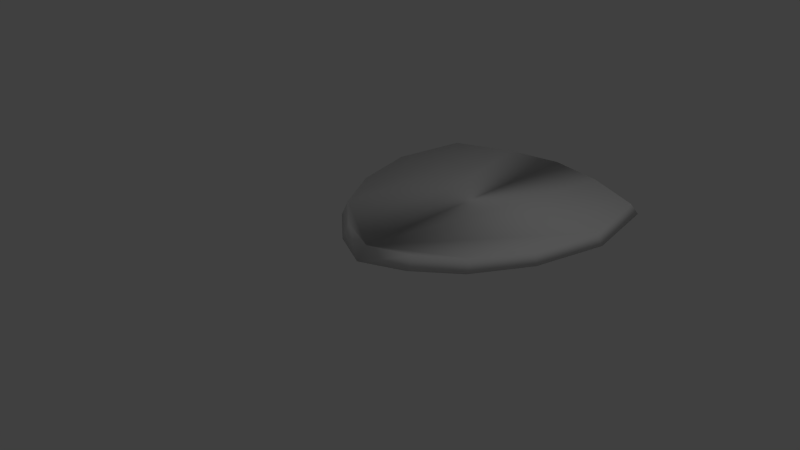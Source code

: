 # Source: shield.blend  (saved by Blender 2.75.0; exported with 4.5.12 LTS)
import bpy
from mathutils import Matrix  # noqa: F401  (used for matrix-valued properties, if any)

bpy.ops.wm.read_factory_settings(use_empty=True)
scene = bpy.context.scene
scene.name = 'Scene'

# ---- collections
col_collection_1 = bpy.data.collections.new('Collection 1'); scene.collection.children.link(col_collection_1)

# ---- materials (node trees are filled in below, after node groups)
mat_material = bpy.data.materials.new('Material')
mat_material.alpha_threshold = 0.0
mat_material.use_transparent_shadow = False
mat_material.roughness = 0.5
mat_material.line_color = (0.0, 0.0, 0.0, 1.0)

# ---- material node trees

# ---- world
world_world = bpy.data.worlds.new('World'); scene.world = world_world
world_world.color = (0.05088, 0.05088, 0.05088)
world_world.use_sun_shadow = False
world_world.sun_shadow_jitter_overblur = 0.0
world_world.cycles.sampling_method = 'MANUAL'
world_world.cycles.sample_map_resolution = 256

# ---- cameras
cam_camera = bpy.data.cameras.new('Camera')
cam_camera.clip_end = 100.0
cam_camera.lens = 35.0
cam_camera.sensor_width = 32.0
cam_camera.sensor_height = 18.0
cam_camera.ortho_scale = 7.314
cam_camera.dof.focus_distance = 0.0
cam_camera.dof.aperture_fstop = 128.0

# ---- lights
light_lamp = bpy.data.lights.new('Lamp', 'POINT')
light_lamp.transmission_factor = 0.0
light_lamp.cutoff_distance = 30.0
light_lamp.energy = 100.0
light_lamp.shadow_buffer_clip_start = 1.001
light_lamp.shadow_soft_size = 0.1
light_lamp.shadow_maximum_resolution = 0.006
light_lamp.use_absolute_resolution = True
light_lamp.cycles.use_multiple_importance_sampling = False

# ---- meshes
me_cube = bpy.data.meshes.new('Cube')
me_cube.from_pydata([(-0.6146, -0.007588, 0.0), (-1.191, 0.4629, 0.0), (-1.662, 1.237, 0.0), (-1.92, 2.269, 0.0), (-1.707, 3.422, 0.0), (-0.7967, 3.802, 0.0), (0.0, 3.957, 0.0), (0.0, -0.2813, 0.0), (-0.6428, 0.1335, 0.1747), (-1.176, 0.5683, 0.1747), (-1.611, 1.284, 0.1747), (-1.849, 2.238, 0.1747), (-1.653, 3.304, 0.1747), (-0.8111, 3.655, 0.1747), (0.0, 3.799, 0.1747), (0.0, -0.1196, 0.1747)], [], [(5, 13, 14, 6), (3, 11, 12, 4), (1, 9, 10, 2), (7, 15, 8, 0), (4, 12, 13, 5), (2, 10, 11, 3), (0, 8, 9, 1), (8, 15, 14, 13, 12, 11, 10, 9), (0, 1, 2, 3, 4, 5, 6, 14, 15, 7)])
me_cube.polygons.foreach_set('use_smooth', [True] * 9)
me_cube.materials.append(mat_material)
me_cube.use_remesh_preserve_volume = False
me_cube.use_remesh_preserve_attributes = False
me_cube.use_mirror_vertex_groups = False
me_cube.update()

# ---- objects
ob_cube = bpy.data.objects.new('Cube', me_cube)
ob_lamp = bpy.data.objects.new('Lamp', light_lamp)
ob_camera = bpy.data.objects.new('Camera', cam_camera)

# ---- transforms, parenting, visibility, modifiers, constraints
ob_cube.location = (0.0, 0.0, 0.0)
ob_cube.lock_rotations_4d = False
ob_cube.empty_display_type = 'ARROWS'
ob_cube.lineart.crease_threshold = 0.0
_m = ob_cube.modifiers.new('Mirror', 'MIRROR')
_m.use_clip = True
ob_lamp.location = (4.076, 1.005, 5.904)
ob_lamp.rotation_euler = (0.6503, 0.05522, 1.866)
ob_lamp.lock_rotations_4d = False
ob_lamp.empty_display_type = 'ARROWS'
ob_lamp.color = (0.0, 0.0, 0.0, 0.0)
ob_lamp.lineart.crease_threshold = 0.0
ob_camera.location = (7.481, -6.508, 5.344)
ob_camera.rotation_euler = (1.109, 0.01082, 0.8149)
ob_camera.lock_rotations_4d = False
ob_camera.empty_display_type = 'ARROWS'
ob_camera.color = (0.0, 0.0, 0.0, 0.0)
ob_camera.display_type = 'WIRE'
ob_camera.lineart.crease_threshold = 0.0

# ---- collection membership
col_collection_1.objects.link(ob_cube)
col_collection_1.objects.link(ob_lamp)
col_collection_1.objects.link(ob_camera)

# ---- scene / render settings (as saved in the file)
scene.camera = ob_camera
scene.frame_start = 1; scene.frame_end = 250; scene.frame_set(1)
scene.render.engine = 'BLENDER_EEVEE_NEXT'
scene.render.resolution_percentage = 50
scene.render.dither_intensity = 0.0
scene.cycles.use_denoising = False
scene.cycles.samples = 10
scene.cycles.sampling_pattern = 'TABULATED_SOBOL'
scene.cycles.light_sampling_threshold = 0.0
scene.cycles.use_adaptive_sampling = False
scene.cycles.use_light_tree = False
scene.cycles.blur_glossy = 0.0
scene.cycles.pixel_filter_type = 'GAUSSIAN'
scene.cycles.sample_clamp_indirect = 0.0
scene.view_settings.view_transform = 'Standard'
bpy.context.view_layer.update()
